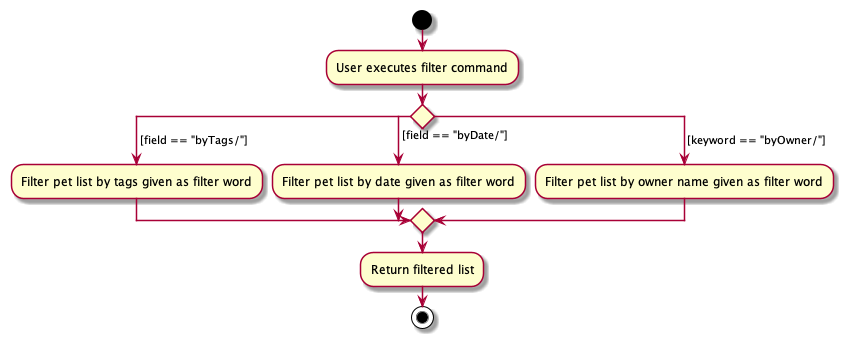

The diagram above was rendered by PlantUML. Its source (embedded in the PNG):
@startuml
!pragma useVerticalIf on
start
:User executes filter command;
switch ()
case ( [field == "byTags/"] )
    :Filter pet list by tags given as filter word;
case ( [field == "byDate/"] )
    :Filter pet list by date given as filter word;
case ( [keyword == "byOwner/"] )
    :Filter pet list by owner name given as filter word;
endswitch

:Return filtered list;

stop

@enduml